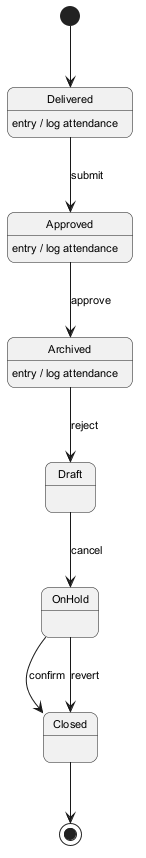

The diagram above was rendered by PlantUML. Its source (embedded in the PNG):
@startuml
skinparam backgroundColor #FFFFFF
skinparam roundCorner 15
skinparam defaultFontSize 11
[*] --> Delivered
Delivered --> Approved : submit
Delivered : entry / log attendance
Approved --> Archived : approve
Approved : entry / log attendance
Archived --> Draft : reject
Archived : entry / log attendance
Draft --> OnHold : cancel
OnHold --> Closed : confirm
OnHold --> Closed : revert
Closed --> [*]
@enduml